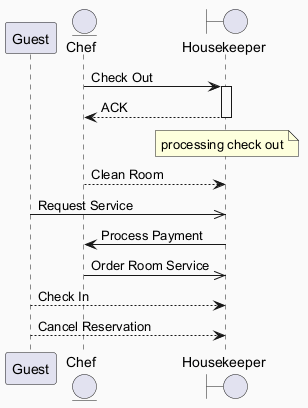

The diagram above was rendered by PlantUML. Its source (embedded in the PNG):
@startuml
skinparam backgroundColor #FAFAFA
skinparam classBackgroundColor #FFF3E0
skinparam classBorderColor #E65100
participant "Guest" as G
entity "Chef" as C
boundary "Housekeeper" as H
C -> H : Check Out
activate H
H --> C : ACK
deactivate H
note over H : processing check out
C --> H : Clean Room
G ->> H : Request Service
H -> C : Process Payment
C ->> H : Order Room Service
G --> H : Check In
G --> H : Cancel Reservation
@enduml